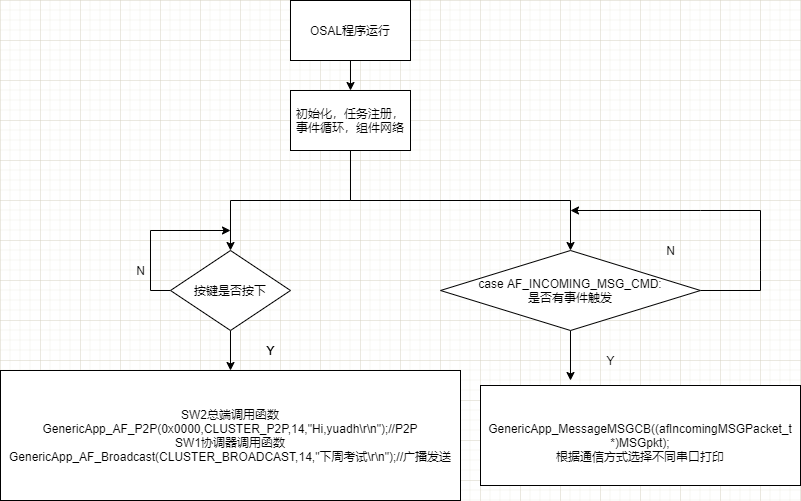

The diagram above was exported from draw.io. Its source (the exported page's mxGraphModel, read from the mxfile embedded in the PNG):
<mxGraphModel dx="1024" dy="543" grid="1" gridSize="10" guides="1" tooltips="1" connect="1" arrows="1" fold="1" page="1" pageScale="1" pageWidth="827" pageHeight="1169" math="0" shadow="0">
  <root>
    <mxCell id="0" />
    <mxCell id="1" parent="0" />
    <mxCell id="1fH7qYoSVTu1BYdYaLU--3" style="edgeStyle=orthogonalEdgeStyle;rounded=0;orthogonalLoop=1;jettySize=auto;html=1;exitX=0.5;exitY=1;exitDx=0;exitDy=0;entryX=0.5;entryY=0;entryDx=0;entryDy=0;" edge="1" parent="1" source="1fH7qYoSVTu1BYdYaLU--1" target="1fH7qYoSVTu1BYdYaLU--2">
      <mxGeometry relative="1" as="geometry" />
    </mxCell>
    <mxCell id="1fH7qYoSVTu1BYdYaLU--1" value="OSAL程序运行" style="rounded=0;whiteSpace=wrap;html=1;" vertex="1" parent="1">
      <mxGeometry x="330" y="120" width="120" height="60" as="geometry" />
    </mxCell>
    <mxCell id="1fH7qYoSVTu1BYdYaLU--14" style="edgeStyle=orthogonalEdgeStyle;rounded=0;orthogonalLoop=1;jettySize=auto;html=1;exitX=0.5;exitY=1;exitDx=0;exitDy=0;entryX=0.5;entryY=0;entryDx=0;entryDy=0;" edge="1" parent="1" source="1fH7qYoSVTu1BYdYaLU--2" target="1fH7qYoSVTu1BYdYaLU--5">
      <mxGeometry relative="1" as="geometry" />
    </mxCell>
    <mxCell id="1fH7qYoSVTu1BYdYaLU--17" style="edgeStyle=orthogonalEdgeStyle;rounded=0;orthogonalLoop=1;jettySize=auto;html=1;exitX=0.5;exitY=1;exitDx=0;exitDy=0;entryX=0.5;entryY=0;entryDx=0;entryDy=0;" edge="1" parent="1" source="1fH7qYoSVTu1BYdYaLU--2" target="1fH7qYoSVTu1BYdYaLU--16">
      <mxGeometry relative="1" as="geometry" />
    </mxCell>
    <mxCell id="1fH7qYoSVTu1BYdYaLU--2" value="初始化，任务注册，事件循环，组件网络" style="rounded=0;whiteSpace=wrap;html=1;" vertex="1" parent="1">
      <mxGeometry x="330" y="210" width="120" height="60" as="geometry" />
    </mxCell>
    <mxCell id="1fH7qYoSVTu1BYdYaLU--7" style="edgeStyle=orthogonalEdgeStyle;rounded=0;orthogonalLoop=1;jettySize=auto;html=1;exitX=0.5;exitY=1;exitDx=0;exitDy=0;entryX=0.5;entryY=0;entryDx=0;entryDy=0;" edge="1" parent="1" source="1fH7qYoSVTu1BYdYaLU--5" target="1fH7qYoSVTu1BYdYaLU--11">
      <mxGeometry relative="1" as="geometry">
        <mxPoint x="270" y="500" as="targetPoint" />
      </mxGeometry>
    </mxCell>
    <mxCell id="1fH7qYoSVTu1BYdYaLU--22" style="edgeStyle=orthogonalEdgeStyle;rounded=0;orthogonalLoop=1;jettySize=auto;html=1;exitX=0;exitY=0.5;exitDx=0;exitDy=0;" edge="1" parent="1" source="1fH7qYoSVTu1BYdYaLU--5">
      <mxGeometry relative="1" as="geometry">
        <mxPoint x="270" y="350" as="targetPoint" />
      </mxGeometry>
    </mxCell>
    <mxCell id="1fH7qYoSVTu1BYdYaLU--5" value="按键是否按下" style="rhombus;whiteSpace=wrap;html=1;" vertex="1" parent="1">
      <mxGeometry x="210" y="370" width="120" height="80" as="geometry" />
    </mxCell>
    <mxCell id="1fH7qYoSVTu1BYdYaLU--8" value="Y&lt;br&gt;" style="text;html=1;resizable=0;autosize=1;align=center;verticalAlign=middle;points=[];fillColor=none;strokeColor=none;rounded=0;" vertex="1" parent="1">
      <mxGeometry x="300" y="460" width="20" height="20" as="geometry" />
    </mxCell>
    <mxCell id="1fH7qYoSVTu1BYdYaLU--9" value="N" style="text;html=1;resizable=0;autosize=1;align=center;verticalAlign=middle;points=[];fillColor=none;strokeColor=none;rounded=0;" vertex="1" parent="1">
      <mxGeometry x="700" y="360" width="20" height="20" as="geometry" />
    </mxCell>
    <mxCell id="1fH7qYoSVTu1BYdYaLU--11" value="SW2总端调用函数GenericApp_AF_P2P(0x0000,CLUSTER_P2P,14,&quot;Hi,yuadh\r\n&quot;);//P2P&lt;br&gt;SW1协调器调用函数&lt;br&gt;GenericApp_AF_Broadcast(CLUSTER_BROADCAST,14,&quot;下周考试\r\n&quot;);//广播发送" style="rounded=0;whiteSpace=wrap;html=1;" vertex="1" parent="1">
      <mxGeometry x="40" y="490" width="460" height="130" as="geometry" />
    </mxCell>
    <mxCell id="1fH7qYoSVTu1BYdYaLU--12" value="&lt;br&gt;GenericApp_MessageMSGCB((afIncomingMSGPacket_t *)MSGpkt);&lt;br&gt;根据通信方式选择不同串口打印" style="rounded=0;whiteSpace=wrap;html=1;" vertex="1" parent="1">
      <mxGeometry x="520" y="505" width="320" height="100" as="geometry" />
    </mxCell>
    <mxCell id="1fH7qYoSVTu1BYdYaLU--18" style="edgeStyle=orthogonalEdgeStyle;rounded=0;orthogonalLoop=1;jettySize=auto;html=1;exitX=0.5;exitY=1;exitDx=0;exitDy=0;" edge="1" parent="1" source="1fH7qYoSVTu1BYdYaLU--16">
      <mxGeometry relative="1" as="geometry">
        <mxPoint x="610" y="500" as="targetPoint" />
      </mxGeometry>
    </mxCell>
    <mxCell id="1fH7qYoSVTu1BYdYaLU--24" style="rounded=0;orthogonalLoop=1;jettySize=auto;html=1;exitX=1;exitY=0.5;exitDx=0;exitDy=0;" edge="1" parent="1" source="1fH7qYoSVTu1BYdYaLU--16">
      <mxGeometry relative="1" as="geometry">
        <mxPoint x="610" y="330" as="targetPoint" />
        <Array as="points">
          <mxPoint x="800" y="410" />
          <mxPoint x="800" y="390" />
          <mxPoint x="800" y="330" />
          <mxPoint x="740" y="330" />
        </Array>
      </mxGeometry>
    </mxCell>
    <mxCell id="1fH7qYoSVTu1BYdYaLU--16" value="&lt;span&gt;case AF_INCOMING_MSG_CMD:&lt;/span&gt;&lt;br&gt;&lt;span&gt;是否有事件触发&lt;/span&gt;" style="rhombus;whiteSpace=wrap;html=1;" vertex="1" parent="1">
      <mxGeometry x="480" y="370" width="260" height="80" as="geometry" />
    </mxCell>
    <mxCell id="1fH7qYoSVTu1BYdYaLU--19" value="Y&lt;br&gt;" style="text;html=1;resizable=0;autosize=1;align=center;verticalAlign=middle;points=[];fillColor=none;strokeColor=none;rounded=0;" vertex="1" parent="1">
      <mxGeometry x="300" y="460" width="20" height="20" as="geometry" />
    </mxCell>
    <mxCell id="1fH7qYoSVTu1BYdYaLU--20" value="Y&lt;br&gt;" style="text;html=1;resizable=0;autosize=1;align=center;verticalAlign=middle;points=[];fillColor=none;strokeColor=none;rounded=0;" vertex="1" parent="1">
      <mxGeometry x="640" y="470" width="20" height="20" as="geometry" />
    </mxCell>
    <mxCell id="1fH7qYoSVTu1BYdYaLU--21" value="N" style="text;html=1;resizable=0;autosize=1;align=center;verticalAlign=middle;points=[];fillColor=none;strokeColor=none;rounded=0;" vertex="1" parent="1">
      <mxGeometry x="170" y="380" width="20" height="20" as="geometry" />
    </mxCell>
  </root>
</mxGraphModel>